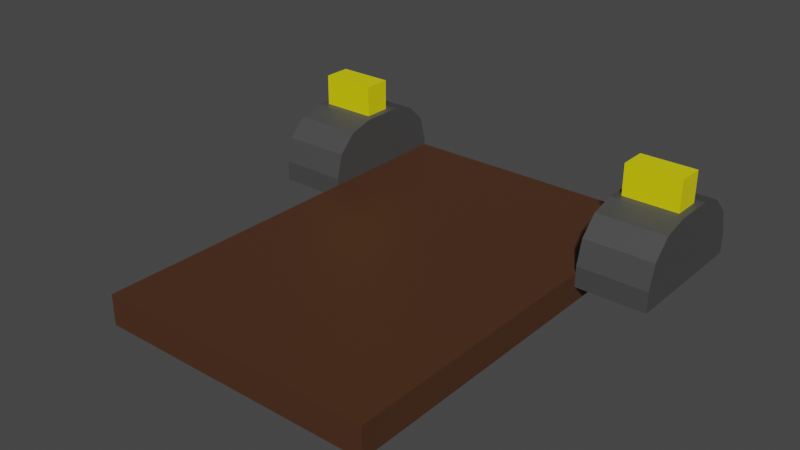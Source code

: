 # Source: bridge.blend  (saved by Blender 3.1.7; exported with 4.5.12 LTS)
import bpy
from mathutils import Matrix  # noqa: F401  (used for matrix-valued properties, if any)

bpy.ops.wm.read_factory_settings(use_empty=True)
scene = bpy.context.scene
scene.name = 'Scene'

# ---- collections
col_collection = bpy.data.collections.new('Collection'); scene.collection.children.link(col_collection)

# ---- materials (node trees are filled in below, after node groups)
mat_material_001 = bpy.data.materials.new('Material.001')
mat_material_001.use_transparent_shadow = False
mat_material_002 = bpy.data.materials.new('Material.002')
mat_material_002.use_transparent_shadow = False
mat_material_003 = bpy.data.materials.new('Material.003')
mat_material_003.use_transparent_shadow = False

# ---- material node trees
mat_material_001.use_nodes = True; mat_material_001.node_tree.nodes.clear()
_N = mat_material_001.node_tree.nodes; _L = mat_material_001.node_tree.links
n0 = _N.new('ShaderNodeBsdfPrincipled'); n0.name = 'Principled BSDF'; n0.location = (10, 300)
n0.distribution = 'GGX'
n0.subsurface_method = 'RANDOM_WALK_SKIN'
n0.inputs[0].default_value = (0.06285, 0.06285, 0.06285, 1.0)
n0.inputs[3].default_value = 1.45
n0.inputs[27].default_value = (0.0, 0.0, 0.0, 1.0)
n0.inputs[28].default_value = 1.0
n1 = _N.new('ShaderNodeOutputMaterial'); n1.name = 'Material Output'; n1.location = (300, 300)
_L.new(n0.outputs[0], n1.inputs[0])
n1.is_active_output = True
mat_material_002.use_nodes = True; mat_material_002.node_tree.nodes.clear()
_N = mat_material_002.node_tree.nodes; _L = mat_material_002.node_tree.links
n0 = _N.new('ShaderNodeBsdfPrincipled'); n0.name = 'Principled BSDF'; n0.location = (10, 300)
n0.distribution = 'GGX'
n0.subsurface_method = 'RANDOM_WALK_SKIN'
n0.inputs[0].default_value = (0.8, 0.7266, 0.0, 1.0)
n0.inputs[3].default_value = 1.45
n0.inputs[27].default_value = (0.0, 0.0, 0.0, 1.0)
n0.inputs[28].default_value = 1.0
n1 = _N.new('ShaderNodeOutputMaterial'); n1.name = 'Material Output'; n1.location = (300, 300)
_L.new(n0.outputs[0], n1.inputs[0])
n1.is_active_output = True
mat_material_003.use_nodes = True; mat_material_003.node_tree.nodes.clear()
_N = mat_material_003.node_tree.nodes; _L = mat_material_003.node_tree.links
n0 = _N.new('ShaderNodeBsdfPrincipled'); n0.name = 'Principled BSDF'; n0.location = (10, 300)
n0.distribution = 'GGX'
n0.subsurface_method = 'RANDOM_WALK_SKIN'
n0.inputs[0].default_value = (0.07297, 0.02813, 0.01154, 1.0)
n0.inputs[3].default_value = 1.45
n0.inputs[27].default_value = (0.0, 0.0, 0.0, 1.0)
n0.inputs[28].default_value = 1.0
n1 = _N.new('ShaderNodeOutputMaterial'); n1.name = 'Material Output'; n1.location = (300, 300)
_L.new(n0.outputs[0], n1.inputs[0])
n1.is_active_output = True

# ---- world
world_world = bpy.data.worlds.new('World'); scene.world = world_world
world_world.use_nodes = True; world_world.node_tree.nodes.clear()
_N = world_world.node_tree.nodes; _L = world_world.node_tree.links
n0 = _N.new('ShaderNodeOutputWorld'); n0.name = 'World Output'; n0.location = (300, 300)
n1 = _N.new('ShaderNodeBackground'); n1.name = 'Background'; n1.location = (10, 300)
n1.inputs[0].default_value = (0.05088, 0.05088, 0.05088, 1.0)
_L.new(n1.outputs[0], n0.inputs[0])
n0.is_active_output = True
world_world.color = (0.05088, 0.05088, 0.05088)
world_world.use_sun_shadow = False
world_world.sun_shadow_jitter_overblur = 0.0

# ---- meshes
me_cube_001 = bpy.data.meshes.new('Cube.001')
me_cube_001.from_pydata([(-3.0, -1.0, 0.0), (-3.0, 1.0, 0.0), (-2.0, -1.0, 0.0), (-2.0, 1.0, 0.0), (-3.0, -1.0, 0.2983), (-2.897, -0.1952, 1.0), (-3.0, -0.906, 0.6492), (-3.0, -0.6492, 0.906), (-2.897, 0.1952, 1.0), (-3.0, 1.0, 0.2983), (-3.0, 0.6492, 0.906), (-3.0, 0.906, 0.6492), (-2.103, -0.1952, 1.0), (-2.0, -1.0, 0.2983), (-2.0, -0.6492, 0.906), (-2.0, -0.906, 0.6492), (-2.0, 1.0, 0.2983), (-2.103, 0.1952, 1.0), (-2.0, 0.906, 0.6492), (-2.0, 0.6492, 0.906), (-3.0, 0.2983, 1.0), (-2.0, 0.2983, 1.0), (-2.0, -0.2983, 1.0), (-3.0, -0.2983, 1.0), (-2.897, 0.1952, 1.447), (-2.103, 0.1952, 1.447), (-2.103, -0.1952, 1.447), (-2.897, -0.1952, 1.447)], [], [(17, 8, 24, 25), (3, 16, 18, 19, 21, 22, 14, 15, 13, 2), (0, 4, 6, 7, 23, 20, 10, 11, 9, 1), (1, 3, 2, 0), (1, 9, 16, 3), (20, 21, 19, 10), (10, 19, 18, 11), (11, 18, 16, 9), (22, 23, 7, 14), (14, 7, 6, 15), (15, 6, 4, 13), (2, 13, 4, 0), (8, 17, 21, 20), (12, 5, 23, 22), (5, 8, 20, 23), (17, 12, 22, 21), (25, 24, 27, 26), (12, 17, 25, 26), (5, 12, 26, 27), (8, 5, 27, 24)])
me_cube_001.polygons.foreach_set('material_index', [1, 0, 0, 0, 0, 0, 0, 0, 0, 0, 0, 0, 0, 0, 0, 0, 1, 1, 1, 1])
_uv = me_cube_001.uv_layers.new(name='UVMap')
_uv.uv.foreach_set('vector', [0.6508, 0.6006, 0.8492, 0.6006, 0.8492, 0.6006, 0.6508, 0.6006, 0.375, 0.5, 0.4496, 0.5, 0.5373, 0.5118, 0.6015, 0.5439, 0.625, 0.5877, 0.625, 0.6623, 0.6015, 0.7061, 0.5373, 0.7382, 0.4496, 0.75, 0.375, 0.75, 0.375, 0.0, 0.4496, 0.0, 0.5373, 0.01175, 0.6015, 0.04385, 0.625, 0.08771, 0.625, 0.1623, 0.6015, 0.2061, 0.5373, 0.2382, 0.4496, 0.25, 0.375, 0.25, 0.125, 0.5, 0.375, 0.5, 0.375, 0.75, 0.125, 0.75, 0.375, 0.25, 0.4496, 0.25, 0.4496, 0.5, 0.375, 0.5, 0.875, 0.5877, 0.625, 0.5877, 0.625, 0.5439, 0.875, 0.5439, 0.625, 0.25, 0.625, 0.5, 0.5373, 0.5, 0.5373, 0.25, 0.5373, 0.25, 0.5373, 0.5, 0.4496, 0.5, 0.4496, 0.25, 0.625, 0.6623, 0.875, 0.6623, 0.875, 0.7061, 0.625, 0.7061, 0.625, 0.75, 0.625, 1.0, 0.5373, 1.0, 0.5373, 0.75, 0.5373, 0.75, 0.5373, 1.0, 0.4496, 1.0, 0.4496, 0.75, 0.375, 0.75, 0.4496, 0.75, 0.4496, 1.0, 0.375, 1.0, 0.8492, 0.6006, 0.6508, 0.6006, 0.625, 0.5877, 0.875, 0.5877, 0.6508, 0.6494, 0.8492, 0.6494, 0.875, 0.6623, 0.625, 0.6623, 0.8492, 0.6494, 0.8492, 0.6006, 0.875, 0.5877, 0.875, 0.6623, 0.6508, 0.6006, 0.6508, 0.6494, 0.625, 0.6623, 0.625, 0.5877, 0.6508, 0.6006, 0.8492, 0.6006, 0.8492, 0.6494, 0.6508, 0.6494, 0.6508, 0.6494, 0.6508, 0.6006, 0.6508, 0.6006, 0.6508, 0.6494, 0.8492, 0.6494, 0.6508, 0.6494, 0.6508, 0.6494, 0.8492, 0.6494, 0.8492, 0.6006, 0.8492, 0.6494, 0.8492, 0.6494, 0.8492, 0.6006])
me_cube_001.materials.append(mat_material_001)
me_cube_001.materials.append(mat_material_002)
me_cube_001.use_remesh_fix_poles = True
me_cube_001.use_remesh_preserve_attributes = False
me_cube_001.update()
me_cube_002 = bpy.data.meshes.new('Cube.002')
me_cube_002.from_pydata([(-2.0, -5.0, 0.0), (-2.0, -5.0, 0.4332), (-2.0, 1.0, 0.0), (-2.0, 1.0, 0.4332), (2.0, -5.0, 0.0), (2.0, -5.0, 0.4332), (2.0, 1.0, 0.0), (2.0, 1.0, 0.4332)], [], [(0, 1, 3, 2), (2, 3, 7, 6), (6, 7, 5, 4), (4, 5, 1, 0), (2, 6, 4, 0), (7, 3, 1, 5)])
_uv = me_cube_002.uv_layers.new(name='UVMap')
_uv.uv.foreach_set('vector', [0.375, 0.0, 0.625, 0.0, 0.625, 0.25, 0.375, 0.25, 0.375, 0.25, 0.625, 0.25, 0.625, 0.5, 0.375, 0.5, 0.375, 0.5, 0.625, 0.5, 0.625, 0.75, 0.375, 0.75, 0.375, 0.75, 0.625, 0.75, 0.625, 1.0, 0.375, 1.0, 0.125, 0.5, 0.375, 0.5, 0.375, 0.75, 0.125, 0.75, 0.625, 0.5, 0.875, 0.5, 0.875, 0.75, 0.625, 0.75])
me_cube_002.materials.append(mat_material_003)
me_cube_002.use_remesh_fix_poles = True
me_cube_002.use_remesh_preserve_attributes = False
me_cube_002.update()

# ---- objects
ob_cube = bpy.data.objects.new('Cube', me_cube_001)
ob_cube_001 = bpy.data.objects.new('Cube.001', me_cube_002)

# ---- transforms, parenting, visibility, modifiers, constraints
ob_cube.location = (0.0, 0.0, 0.0)
_m = ob_cube.modifiers.new('Mirror', 'MIRROR')
ob_cube_001.location = (0.0, 0.0, -0.234)

# ---- collection membership
col_collection.objects.link(ob_cube)
col_collection.objects.link(ob_cube_001)

# ---- scene / render settings (as saved in the file)
scene.frame_start = 1; scene.frame_end = 250; scene.frame_set(1)
scene.render.engine = 'BLENDER_EEVEE_NEXT'
scene.cycles.sampling_pattern = 'TABULATED_SOBOL'
scene.cycles.use_light_tree = False
scene.view_settings.view_transform = 'Filmic'
bpy.context.view_layer.update()

# ---- added for rendering (the .blend has no active camera and no usable light): camera, sun
cam_auto = bpy.data.cameras.new('AutoCamera')
cam_auto.lens = 50.0
cam_auto.sensor_width = 36.0
cam_auto.clip_end = 1000.0
ob_auto_camera = bpy.data.objects.new('AutoCamera', cam_auto)
scene.collection.objects.link(ob_auto_camera)
ob_auto_camera.location = (8.00345, -11.6041, 7.00947)
ob_auto_camera.rotation_euler = (1.09748, -7.21219e-08, 0.694738)
scene.camera = ob_auto_camera
light_auto_sun = bpy.data.lights.new('AutoSun', 'SUN')
light_auto_sun.energy = 3.0
light_auto_sun.angle = 0.0523599
ob_auto_sun = bpy.data.objects.new('AutoSun', light_auto_sun)
scene.collection.objects.link(ob_auto_sun)
ob_auto_sun.rotation_euler = (0.872665, 0.174533, 0.523599)
bpy.context.view_layer.update()
